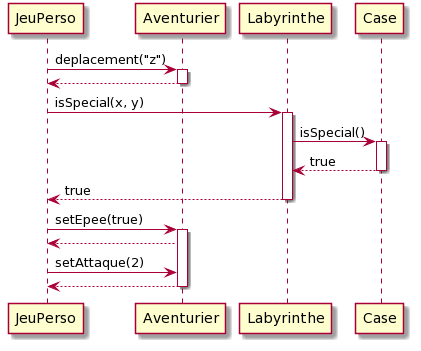

The diagram above was rendered by PlantUML. Its source (embedded in the PNG):
@startuml
JeuPerso -> Aventurier : deplacement("z")
activate Aventurier
Aventurier --> JeuPerso 
deactivate Aventurier
JeuPerso -> Labyrinthe : isSpecial(x, y)
activate Labyrinthe
Labyrinthe -> Case : isSpecial()
activate Case
Case --> Labyrinthe : true
deactivate Case
Labyrinthe --> JeuPerso : true
deactivate Labyrinthe
JeuPerso -> Aventurier : setEpee(true)
activate Aventurier
Aventurier --> JeuPerso
JeuPerso -> Aventurier : setAttaque(2)
Aventurier --> JeuPerso
deactivate Aventurier
@enduml